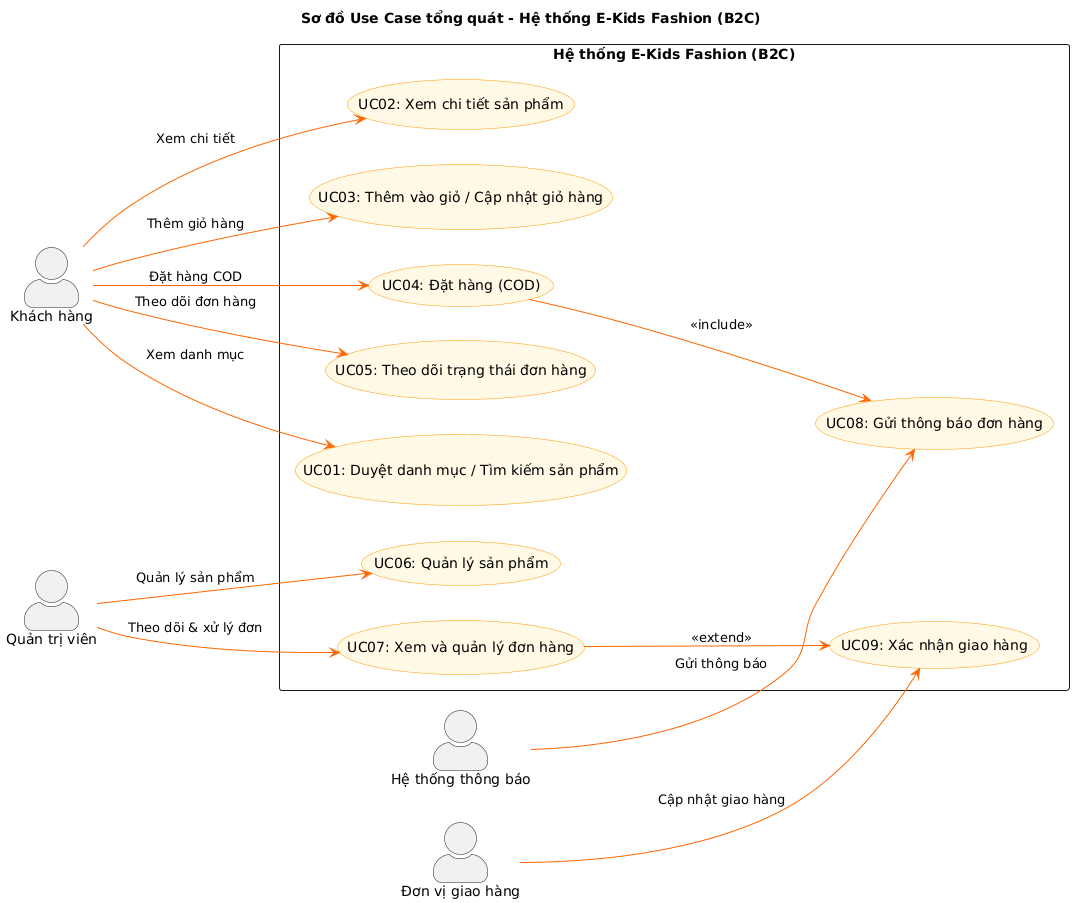

The diagram above was rendered by PlantUML. Its source (embedded in the PNG):
@startuml
title Sơ đồ Use Case tổng quát - Hệ thống E-Kids Fashion (B2C)
left to right direction
skinparam actorStyle awesome
skinparam usecase {
  BackgroundColor #FFF9E6
  BorderColor #FF9900
  ArrowColor #FF6600
}

actor "Khách hàng" as G
actor "Quản trị viên" as A
actor "Hệ thống thông báo" as NS
actor "Đơn vị giao hàng" as DU

rectangle "Hệ thống E-Kids Fashion (B2C)" {
  usecase "UC01: Duyệt danh mục / Tìm kiếm sản phẩm" as UC01
  usecase "UC02: Xem chi tiết sản phẩm" as UC02
  usecase "UC03: Thêm vào giỏ / Cập nhật giỏ hàng" as UC03
  usecase "UC04: Đặt hàng (COD)" as UC04
  usecase "UC05: Theo dõi trạng thái đơn hàng" as UC05
  usecase "UC06: Quản lý sản phẩm" as UC06
  usecase "UC07: Xem và quản lý đơn hàng" as UC07
  usecase "UC08: Gửi thông báo đơn hàng" as UC08
  usecase "UC09: Xác nhận giao hàng" as UC09
}

'--- Khách hàng (Guest) ---
G --> UC01 : "Xem danh mục"
G --> UC02 : "Xem chi tiết"
G --> UC03 : "Thêm giỏ hàng"
G --> UC04 : "Đặt hàng COD"
G --> UC05 : "Theo dõi đơn hàng"

'--- Quản trị viên (Admin) ---
A --> UC06 : "Quản lý sản phẩm"
A --> UC07 : "Theo dõi & xử lý đơn"

'--- Các hệ thống phụ trợ ---
NS --> UC08 : "Gửi thông báo"
DU --> UC09 : "Cập nhật giao hàng"

'--- Mối quan hệ giữa các Use Case ---
UC04 --> UC08 : <<include>> 
UC07 --> UC09 : <<extend>>
@enduml